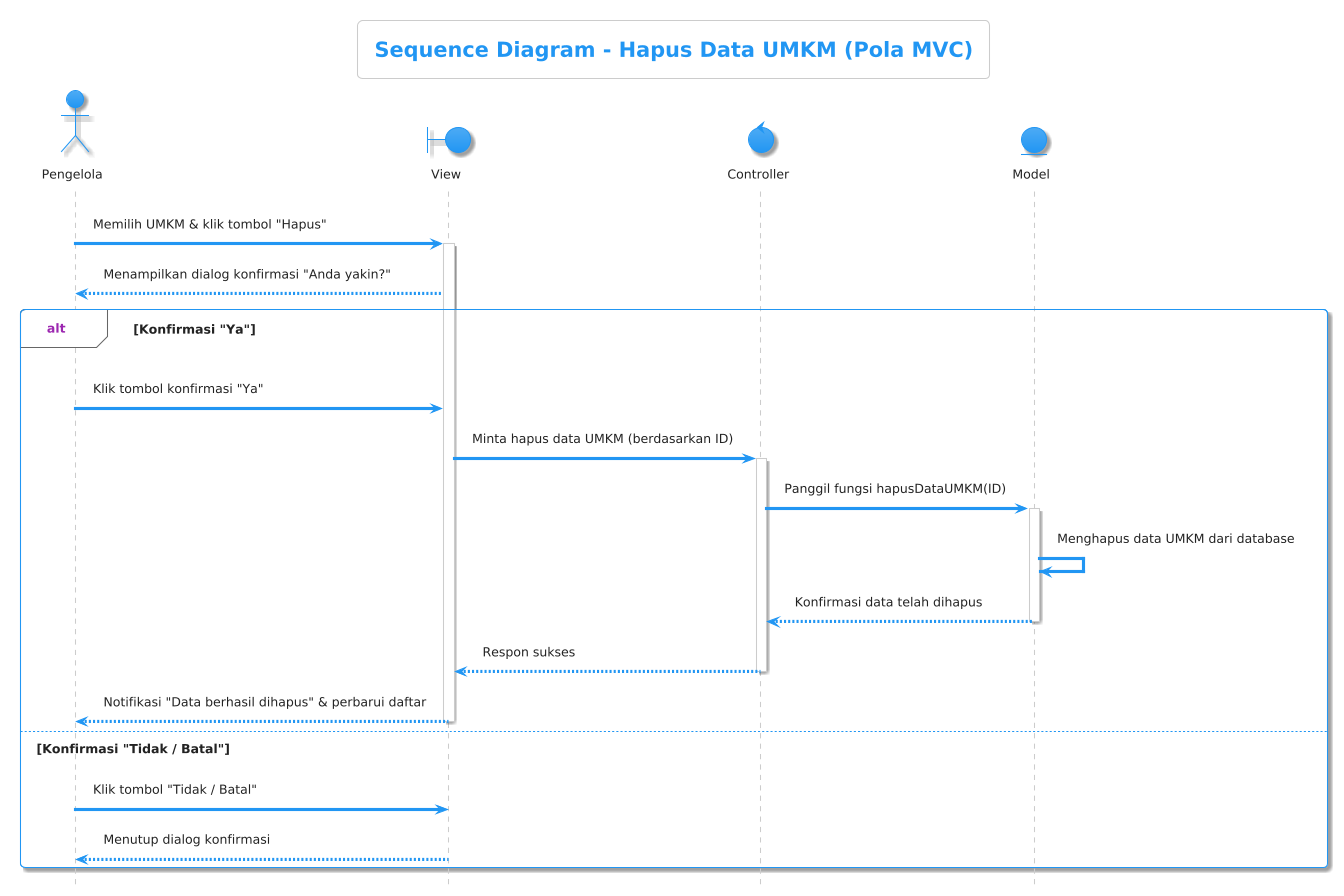

The diagram above was rendered by PlantUML. Its source (embedded in the PNG):
@startuml
!theme materia

title Sequence Diagram - Hapus Data UMKM (Pola MVC)
hide footbox

actor "Pengelola" as Pengguna
boundary "View" as View
control "Controller" as Controller
entity "Model" as Model

Pengguna -> View: Memilih UMKM & klik tombol "Hapus"
activate View

View --> Pengguna: Menampilkan dialog konfirmasi "Anda yakin?"

alt Konfirmasi "Ya"
    Pengguna -> View: Klik tombol konfirmasi "Ya"
    
    View -> Controller: Minta hapus data UMKM (berdasarkan ID)
    activate Controller

    Controller -> Model: Panggil fungsi hapusDataUMKM(ID)
    activate Model
    
    Model -> Model: Menghapus data UMKM dari database
    Model --> Controller: Konfirmasi data telah dihapus
    deactivate Model
    
    Controller --> View: Respon sukses
    deactivate Controller
    
    View --> Pengguna: Notifikasi "Data berhasil dihapus" & perbarui daftar
    deactivate View
else Konfirmasi "Tidak / Batal"
    Pengguna -> View: Klik tombol "Tidak / Batal"
    
    View --> Pengguna: Menutup dialog konfirmasi
    deactivate View
end
@enduml